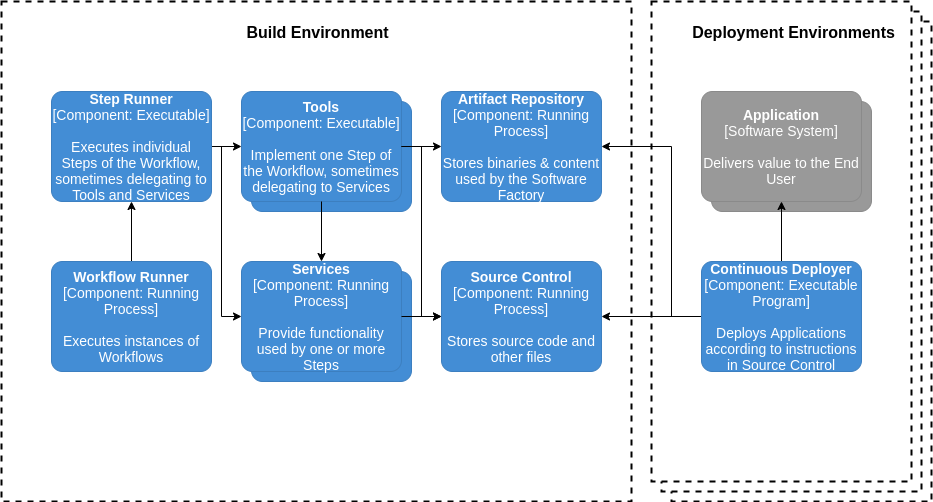

The diagram above was exported from draw.io. Its source (the exported page's mxGraphModel, read from the mxfile embedded in the PNG):
<mxGraphModel dx="1185" dy="676" grid="0" gridSize="10" guides="1" tooltips="1" connect="1" arrows="1" fold="1" page="1" pageScale="1" pageWidth="1100" pageHeight="850" math="0" shadow="0">
  <root>
    <mxCell id="nTANLQh2pjEMR87-yLjD-0" />
    <mxCell id="nTANLQh2pjEMR87-yLjD-1" parent="nTANLQh2pjEMR87-yLjD-0" />
    <mxCell id="GSMhSl2E2UPUvC5pg_37-7" value="" style="verticalLabelPosition=bottom;verticalAlign=top;html=1;shape=mxgraph.basic.rect;fillColor2=none;strokeWidth=2;size=20;indent=5;dashed=1;fontSize=14;" vertex="1" parent="nTANLQh2pjEMR87-yLjD-1">
      <mxGeometry x="680" y="30" width="260" height="480" as="geometry" />
    </mxCell>
    <mxCell id="GSMhSl2E2UPUvC5pg_37-6" value="" style="verticalLabelPosition=bottom;verticalAlign=top;html=1;shape=mxgraph.basic.rect;fillColor2=none;strokeWidth=2;size=20;indent=5;dashed=1;fontSize=14;" vertex="1" parent="nTANLQh2pjEMR87-yLjD-1">
      <mxGeometry x="670" y="20" width="260" height="480" as="geometry" />
    </mxCell>
    <mxCell id="QsGIkaW_cyhcCgfYxl6P-32" value="" style="verticalLabelPosition=bottom;verticalAlign=top;html=1;shape=mxgraph.basic.rect;fillColor2=none;strokeWidth=2;size=20;indent=5;dashed=1;fontSize=14;" parent="nTANLQh2pjEMR87-yLjD-1" vertex="1">
      <mxGeometry x="660" y="10" width="260" height="480" as="geometry" />
    </mxCell>
    <mxCell id="QsGIkaW_cyhcCgfYxl6P-9" value="" style="verticalLabelPosition=bottom;verticalAlign=top;html=1;shape=mxgraph.basic.rect;fillColor2=none;strokeWidth=2;size=20;indent=5;dashed=1;fontSize=14;" parent="nTANLQh2pjEMR87-yLjD-1" vertex="1">
      <mxGeometry x="10" y="10" width="630" height="500" as="geometry" />
    </mxCell>
    <object placeholders="1" c4Name="" c4Type="Software System" c4Description="" label="&lt;b style=&quot;font-size: 14px;&quot;&gt;%c4Name%&lt;/b&gt;&lt;div style=&quot;font-size: 14px;&quot;&gt;[%c4Type%]&lt;/div&gt;&lt;br style=&quot;font-size: 14px;&quot;&gt;&lt;div style=&quot;font-size: 14px;&quot;&gt;%c4Description%&lt;/div&gt;" id="QsGIkaW_cyhcCgfYxl6P-10">
      <mxCell style="rounded=1;whiteSpace=wrap;html=1;labelBackgroundColor=none;fillColor=#999999;fontColor=#ffffff;align=center;arcSize=10;strokeColor=#8A8A8A;metaEdit=1;metaData={&quot;c4Type&quot;:{&quot;editable&quot;:false}};points=[[0.25,0,0],[0.5,0,0],[0.75,0,0],[1,0.25,0],[1,0.5,0],[1,0.75,0],[0.75,1,0],[0.5,1,0],[0.25,1,0],[0,0.75,0],[0,0.5,0],[0,0.25,0]];fontSize=14;" parent="nTANLQh2pjEMR87-yLjD-1" vertex="1">
        <mxGeometry x="720" y="110" width="160" height="110.00000000000001" as="geometry" />
      </mxCell>
    </object>
    <object placeholders="1" c4Name="Application" c4Type="Software System" c4Description="Delivers value to the End User" label="&lt;b style=&quot;font-size: 14px;&quot;&gt;%c4Name%&lt;/b&gt;&lt;div style=&quot;font-size: 14px;&quot;&gt;[%c4Type%]&lt;/div&gt;&lt;br style=&quot;font-size: 14px;&quot;&gt;&lt;div style=&quot;font-size: 14px;&quot;&gt;%c4Description%&lt;/div&gt;" id="QsGIkaW_cyhcCgfYxl6P-7">
      <mxCell style="rounded=1;whiteSpace=wrap;html=1;labelBackgroundColor=none;fillColor=#999999;fontColor=#ffffff;align=center;arcSize=10;strokeColor=#8A8A8A;metaEdit=1;metaData={&quot;c4Type&quot;:{&quot;editable&quot;:false}};points=[[0.25,0,0],[0.5,0,0],[0.75,0,0],[1,0.25,0],[1,0.5,0],[1,0.75,0],[0.75,1,0],[0.5,1,0],[0.25,1,0],[0,0.75,0],[0,0.5,0],[0,0.25,0]];fontSize=14;" parent="nTANLQh2pjEMR87-yLjD-1" vertex="1">
        <mxGeometry x="710" y="100" width="160" height="110.00000000000001" as="geometry" />
      </mxCell>
    </object>
    <mxCell id="GSMhSl2E2UPUvC5pg_37-10" style="edgeStyle=orthogonalEdgeStyle;rounded=0;orthogonalLoop=1;jettySize=auto;html=1;" edge="1" parent="nTANLQh2pjEMR87-yLjD-1" source="QsGIkaW_cyhcCgfYxl6P-11" target="QsGIkaW_cyhcCgfYxl6P-12">
      <mxGeometry relative="1" as="geometry" />
    </mxCell>
    <mxCell id="GSMhSl2E2UPUvC5pg_37-12" style="edgeStyle=orthogonalEdgeStyle;rounded=0;orthogonalLoop=1;jettySize=auto;html=1;entryX=0;entryY=0.5;entryDx=0;entryDy=0;entryPerimeter=0;" edge="1" parent="nTANLQh2pjEMR87-yLjD-1" source="QsGIkaW_cyhcCgfYxl6P-11" target="QsGIkaW_cyhcCgfYxl6P-18">
      <mxGeometry relative="1" as="geometry">
        <Array as="points">
          <mxPoint x="230" y="155" />
          <mxPoint x="230" y="325" />
        </Array>
      </mxGeometry>
    </mxCell>
    <object placeholders="1" c4Name="Step Runner" c4Type="Component" c4Technology="Executable" c4Description="Executes individual Steps of the Workflow, sometimes delegating to Tools and Services" label="&lt;b style=&quot;font-size: 14px;&quot;&gt;%c4Name%&lt;/b&gt;&lt;div style=&quot;font-size: 14px;&quot;&gt;[%c4Type%: %c4Technology%]&lt;/div&gt;&lt;br style=&quot;font-size: 14px;&quot;&gt;&lt;div style=&quot;font-size: 14px;&quot;&gt;%c4Description%&lt;/div&gt;" id="QsGIkaW_cyhcCgfYxl6P-11">
      <mxCell style="rounded=1;whiteSpace=wrap;html=1;labelBackgroundColor=none;fillColor=#438DD5;fontColor=#ffffff;align=center;arcSize=10;strokeColor=#3C7FC0;metaEdit=1;metaData={&quot;c4Type&quot;:{&quot;editable&quot;:false}};points=[[0.25,0,0],[0.5,0,0],[0.75,0,0],[1,0.25,0],[1,0.5,0],[1,0.75,0],[0.75,1,0],[0.5,1,0],[0.25,1,0],[0,0.75,0],[0,0.5,0],[0,0.25,0]];fontSize=14;" parent="nTANLQh2pjEMR87-yLjD-1" vertex="1">
        <mxGeometry x="60" y="100" width="160" height="110.00000000000001" as="geometry" />
      </mxCell>
    </object>
    <mxCell id="GSMhSl2E2UPUvC5pg_37-11" style="edgeStyle=orthogonalEdgeStyle;rounded=0;orthogonalLoop=1;jettySize=auto;html=1;" edge="1" parent="nTANLQh2pjEMR87-yLjD-1" source="QsGIkaW_cyhcCgfYxl6P-13" target="QsGIkaW_cyhcCgfYxl6P-11">
      <mxGeometry relative="1" as="geometry" />
    </mxCell>
    <object placeholders="1" c4Name="Workflow Runner" c4Type="Component" c4Technology="Running Process" c4Description="Executes instances of Workflows" label="&lt;b style=&quot;font-size: 14px;&quot;&gt;%c4Name%&lt;/b&gt;&lt;div style=&quot;font-size: 14px;&quot;&gt;[%c4Type%: %c4Technology%]&lt;/div&gt;&lt;br style=&quot;font-size: 14px;&quot;&gt;&lt;div style=&quot;font-size: 14px;&quot;&gt;%c4Description%&lt;/div&gt;" id="QsGIkaW_cyhcCgfYxl6P-13">
      <mxCell style="rounded=1;whiteSpace=wrap;html=1;labelBackgroundColor=none;fillColor=#438DD5;fontColor=#ffffff;align=center;arcSize=10;strokeColor=#3C7FC0;metaEdit=1;metaData={&quot;c4Type&quot;:{&quot;editable&quot;:false}};points=[[0.25,0,0],[0.5,0,0],[0.75,0,0],[1,0.25,0],[1,0.5,0],[1,0.75,0],[0.75,1,0],[0.5,1,0],[0.25,1,0],[0,0.75,0],[0,0.5,0],[0,0.25,0]];fontSize=14;" parent="nTANLQh2pjEMR87-yLjD-1" vertex="1">
        <mxGeometry x="60" y="270" width="160" height="110.00000000000001" as="geometry" />
      </mxCell>
    </object>
    <mxCell id="QsGIkaW_cyhcCgfYxl6P-27" style="edgeStyle=orthogonalEdgeStyle;rounded=0;orthogonalLoop=1;jettySize=auto;html=1;fontSize=14;" parent="nTANLQh2pjEMR87-yLjD-1" source="QsGIkaW_cyhcCgfYxl6P-17" target="QsGIkaW_cyhcCgfYxl6P-21" edge="1">
      <mxGeometry relative="1" as="geometry" />
    </mxCell>
    <mxCell id="QsGIkaW_cyhcCgfYxl6P-28" style="edgeStyle=orthogonalEdgeStyle;rounded=0;orthogonalLoop=1;jettySize=auto;html=1;entryX=1;entryY=0.5;entryDx=0;entryDy=0;entryPerimeter=0;fontSize=14;" parent="nTANLQh2pjEMR87-yLjD-1" source="QsGIkaW_cyhcCgfYxl6P-17" target="QsGIkaW_cyhcCgfYxl6P-20" edge="1">
      <mxGeometry relative="1" as="geometry">
        <Array as="points">
          <mxPoint x="680" y="325" />
          <mxPoint x="680" y="155" />
        </Array>
      </mxGeometry>
    </mxCell>
    <mxCell id="QsGIkaW_cyhcCgfYxl6P-29" style="edgeStyle=orthogonalEdgeStyle;rounded=0;orthogonalLoop=1;jettySize=auto;html=1;fontSize=14;" parent="nTANLQh2pjEMR87-yLjD-1" source="QsGIkaW_cyhcCgfYxl6P-17" target="QsGIkaW_cyhcCgfYxl6P-7" edge="1">
      <mxGeometry relative="1" as="geometry" />
    </mxCell>
    <object placeholders="1" c4Name="Continuous Deployer" c4Type="Component" c4Technology="Executable Program" c4Description="Deploys Applications according to instructions in Source Control" label="&lt;b style=&quot;font-size: 14px;&quot;&gt;%c4Name%&lt;/b&gt;&lt;div style=&quot;font-size: 14px;&quot;&gt;[%c4Type%: %c4Technology%]&lt;/div&gt;&lt;br style=&quot;font-size: 14px;&quot;&gt;&lt;div style=&quot;font-size: 14px;&quot;&gt;%c4Description%&lt;/div&gt;" id="QsGIkaW_cyhcCgfYxl6P-17">
      <mxCell style="rounded=1;whiteSpace=wrap;html=1;labelBackgroundColor=none;fillColor=#438DD5;fontColor=#ffffff;align=center;arcSize=10;strokeColor=#3C7FC0;metaEdit=1;metaData={&quot;c4Type&quot;:{&quot;editable&quot;:false}};points=[[0.25,0,0],[0.5,0,0],[0.75,0,0],[1,0.25,0],[1,0.5,0],[1,0.75,0],[0.75,1,0],[0.5,1,0],[0.25,1,0],[0,0.75,0],[0,0.5,0],[0,0.25,0]];fontSize=14;" parent="nTANLQh2pjEMR87-yLjD-1" vertex="1">
        <mxGeometry x="710" y="270" width="160" height="110.00000000000001" as="geometry" />
      </mxCell>
    </object>
    <object placeholders="1" c4Name="Artifact Repository" c4Type="Component" c4Technology="Running Process" c4Description="Stores binaries &amp; content used by the Software Factory" label="&lt;b style=&quot;font-size: 14px;&quot;&gt;%c4Name%&lt;/b&gt;&lt;div style=&quot;font-size: 14px;&quot;&gt;[%c4Type%: %c4Technology%]&lt;/div&gt;&lt;br style=&quot;font-size: 14px;&quot;&gt;&lt;div style=&quot;font-size: 14px;&quot;&gt;%c4Description%&lt;/div&gt;" id="QsGIkaW_cyhcCgfYxl6P-20">
      <mxCell style="rounded=1;whiteSpace=wrap;html=1;labelBackgroundColor=none;fillColor=#438DD5;fontColor=#ffffff;align=center;arcSize=10;strokeColor=#3C7FC0;metaEdit=1;metaData={&quot;c4Type&quot;:{&quot;editable&quot;:false}};points=[[0.25,0,0],[0.5,0,0],[0.75,0,0],[1,0.25,0],[1,0.5,0],[1,0.75,0],[0.75,1,0],[0.5,1,0],[0.25,1,0],[0,0.75,0],[0,0.5,0],[0,0.25,0]];fontSize=14;" parent="nTANLQh2pjEMR87-yLjD-1" vertex="1">
        <mxGeometry x="450" y="100" width="160" height="110.00000000000001" as="geometry" />
      </mxCell>
    </object>
    <object placeholders="1" c4Name="Source Control" c4Type="Component" c4Technology="Running Process" c4Description="Stores source code and other files" label="&lt;b style=&quot;font-size: 14px;&quot;&gt;%c4Name%&lt;/b&gt;&lt;div style=&quot;font-size: 14px;&quot;&gt;[%c4Type%: %c4Technology%]&lt;/div&gt;&lt;br style=&quot;font-size: 14px;&quot;&gt;&lt;div style=&quot;font-size: 14px;&quot;&gt;%c4Description%&lt;/div&gt;" id="QsGIkaW_cyhcCgfYxl6P-21">
      <mxCell style="rounded=1;whiteSpace=wrap;html=1;labelBackgroundColor=none;fillColor=#438DD5;fontColor=#ffffff;align=center;arcSize=10;strokeColor=#3C7FC0;metaEdit=1;metaData={&quot;c4Type&quot;:{&quot;editable&quot;:false}};points=[[0.25,0,0],[0.5,0,0],[0.75,0,0],[1,0.25,0],[1,0.5,0],[1,0.75,0],[0.75,1,0],[0.5,1,0],[0.25,1,0],[0,0.75,0],[0,0.5,0],[0,0.25,0]];fontSize=14;" parent="nTANLQh2pjEMR87-yLjD-1" vertex="1">
        <mxGeometry x="450" y="270" width="160" height="110.00000000000001" as="geometry" />
      </mxCell>
    </object>
    <mxCell id="d5AHkVUsZ-eI7K3zVQDA-0" value="&lt;b style=&quot;font-size: 16px;&quot;&gt;&lt;font style=&quot;font-size: 16px;&quot;&gt;Build Environment&lt;/font&gt;&lt;/b&gt;" style="text;html=1;align=center;verticalAlign=middle;resizable=0;points=[];autosize=1;fontSize=16;" vertex="1" parent="nTANLQh2pjEMR87-yLjD-1">
      <mxGeometry x="250" y="30" width="152" height="23" as="geometry" />
    </mxCell>
    <mxCell id="d5AHkVUsZ-eI7K3zVQDA-1" value="&lt;b style=&quot;font-size: 16px;&quot;&gt;&lt;font style=&quot;font-size: 16px;&quot;&gt;Deployment Environments&lt;/font&gt;&lt;/b&gt;" style="text;html=1;align=center;verticalAlign=middle;resizable=0;points=[];autosize=1;fontSize=16;" vertex="1" parent="nTANLQh2pjEMR87-yLjD-1">
      <mxGeometry x="695" y="30" width="213" height="23" as="geometry" />
    </mxCell>
    <mxCell id="GSMhSl2E2UPUvC5pg_37-8" value="" style="group;" vertex="1" connectable="0" parent="nTANLQh2pjEMR87-yLjD-1">
      <mxGeometry x="250" y="270" width="170" height="120" as="geometry" />
    </mxCell>
    <object placeholders="1" c4Name="" c4Type="Component" c4Technology="" c4Description="" label="&lt;b style=&quot;font-size: 14px;&quot;&gt;%c4Name%&lt;/b&gt;&lt;div style=&quot;font-size: 14px;&quot;&gt;[%c4Type%: %c4Technology%]&lt;/div&gt;&lt;br style=&quot;font-size: 14px;&quot;&gt;&lt;div style=&quot;font-size: 14px;&quot;&gt;%c4Description%&lt;/div&gt;" id="QsGIkaW_cyhcCgfYxl6P-19">
      <mxCell style="rounded=1;whiteSpace=wrap;html=1;labelBackgroundColor=none;fillColor=#438DD5;fontColor=#ffffff;align=center;arcSize=10;strokeColor=#3C7FC0;metaEdit=1;metaData={&quot;c4Type&quot;:{&quot;editable&quot;:false}};points=[[0.25,0,0],[0.5,0,0],[0.75,0,0],[1,0.25,0],[1,0.5,0],[1,0.75,0],[0.75,1,0],[0.5,1,0],[0.25,1,0],[0,0.75,0],[0,0.5,0],[0,0.25,0]];fontSize=14;" parent="GSMhSl2E2UPUvC5pg_37-8" vertex="1">
        <mxGeometry x="10" y="10" width="160" height="110.00000000000001" as="geometry" />
      </mxCell>
    </object>
    <object placeholders="1" c4Name="Services" c4Type="Component" c4Technology="Running Process" c4Description="Provide functionality used by one or more Steps" label="&lt;b style=&quot;font-size: 14px;&quot;&gt;%c4Name%&lt;/b&gt;&lt;div style=&quot;font-size: 14px;&quot;&gt;[%c4Type%: %c4Technology%]&lt;/div&gt;&lt;br style=&quot;font-size: 14px;&quot;&gt;&lt;div style=&quot;font-size: 14px;&quot;&gt;%c4Description%&lt;/div&gt;" id="QsGIkaW_cyhcCgfYxl6P-18">
      <mxCell style="rounded=1;whiteSpace=wrap;html=1;labelBackgroundColor=none;fillColor=#438DD5;fontColor=#ffffff;align=center;arcSize=10;strokeColor=#3C7FC0;metaEdit=1;metaData={&quot;c4Type&quot;:{&quot;editable&quot;:false}};points=[[0.25,0,0],[0.5,0,0],[0.75,0,0],[1,0.25,0],[1,0.5,0],[1,0.75,0],[0.75,1,0],[0.5,1,0],[0.25,1,0],[0,0.75,0],[0,0.5,0],[0,0.25,0]];fontSize=14;" parent="GSMhSl2E2UPUvC5pg_37-8" vertex="1">
        <mxGeometry width="160" height="110.00000000000001" as="geometry" />
      </mxCell>
    </object>
    <mxCell id="GSMhSl2E2UPUvC5pg_37-9" value="" style="group;fontSize=14;" vertex="1" connectable="0" parent="nTANLQh2pjEMR87-yLjD-1">
      <mxGeometry x="250" y="100" width="170" height="120" as="geometry" />
    </mxCell>
    <object placeholders="1" c4Name="" c4Type="Component" c4Technology="" c4Description="" label="&lt;b style=&quot;font-size: 14px;&quot;&gt;%c4Name%&lt;/b&gt;&lt;div style=&quot;font-size: 14px;&quot;&gt;[%c4Type%: %c4Technology%]&lt;/div&gt;&lt;br style=&quot;font-size: 14px;&quot;&gt;&lt;div style=&quot;font-size: 14px;&quot;&gt;%c4Description%&lt;/div&gt;" id="QsGIkaW_cyhcCgfYxl6P-16">
      <mxCell style="rounded=1;whiteSpace=wrap;html=1;labelBackgroundColor=none;fillColor=#438DD5;fontColor=#ffffff;align=center;arcSize=10;strokeColor=#3C7FC0;metaEdit=1;metaData={&quot;c4Type&quot;:{&quot;editable&quot;:false}};points=[[0.25,0,0],[0.5,0,0],[0.75,0,0],[1,0.25,0],[1,0.5,0],[1,0.75,0],[0.75,1,0],[0.5,1,0],[0.25,1,0],[0,0.75,0],[0,0.5,0],[0,0.25,0]];fontSize=14;" parent="GSMhSl2E2UPUvC5pg_37-9" vertex="1">
        <mxGeometry x="10" y="10" width="160" height="110.00000000000001" as="geometry" />
      </mxCell>
    </object>
    <object placeholders="1" c4Name="Tools" c4Type="Component" c4Technology="Executable" c4Description="Implement one Step of the Workflow, sometimes delegating to Services" label="&lt;b style=&quot;font-size: 14px;&quot;&gt;%c4Name%&lt;/b&gt;&lt;div style=&quot;font-size: 14px;&quot;&gt;[%c4Type%: %c4Technology%]&lt;/div&gt;&lt;br style=&quot;font-size: 14px;&quot;&gt;&lt;div style=&quot;font-size: 14px;&quot;&gt;%c4Description%&lt;/div&gt;" id="QsGIkaW_cyhcCgfYxl6P-12">
      <mxCell style="rounded=1;whiteSpace=wrap;html=1;labelBackgroundColor=none;fillColor=#438DD5;fontColor=#ffffff;align=center;arcSize=10;strokeColor=#3C7FC0;metaEdit=1;metaData={&quot;c4Type&quot;:{&quot;editable&quot;:false}};points=[[0.25,0,0],[0.5,0,0],[0.75,0,0],[1,0.25,0],[1,0.5,0],[1,0.75,0],[0.75,1,0],[0.5,1,0],[0.25,1,0],[0,0.75,0],[0,0.5,0],[0,0.25,0]];fontSize=14;" parent="GSMhSl2E2UPUvC5pg_37-9" vertex="1">
        <mxGeometry width="160" height="110.00000000000001" as="geometry" />
      </mxCell>
    </object>
    <mxCell id="GSMhSl2E2UPUvC5pg_37-13" style="edgeStyle=orthogonalEdgeStyle;rounded=0;orthogonalLoop=1;jettySize=auto;html=1;" edge="1" parent="nTANLQh2pjEMR87-yLjD-1" source="QsGIkaW_cyhcCgfYxl6P-12" target="QsGIkaW_cyhcCgfYxl6P-18">
      <mxGeometry relative="1" as="geometry" />
    </mxCell>
    <mxCell id="GSMhSl2E2UPUvC5pg_37-14" style="edgeStyle=orthogonalEdgeStyle;rounded=0;orthogonalLoop=1;jettySize=auto;html=1;" edge="1" parent="nTANLQh2pjEMR87-yLjD-1" source="QsGIkaW_cyhcCgfYxl6P-12" target="QsGIkaW_cyhcCgfYxl6P-20">
      <mxGeometry relative="1" as="geometry" />
    </mxCell>
    <mxCell id="GSMhSl2E2UPUvC5pg_37-15" style="edgeStyle=orthogonalEdgeStyle;rounded=0;orthogonalLoop=1;jettySize=auto;html=1;" edge="1" parent="nTANLQh2pjEMR87-yLjD-1" source="QsGIkaW_cyhcCgfYxl6P-18" target="QsGIkaW_cyhcCgfYxl6P-21">
      <mxGeometry relative="1" as="geometry" />
    </mxCell>
    <mxCell id="GSMhSl2E2UPUvC5pg_37-16" style="edgeStyle=orthogonalEdgeStyle;rounded=0;orthogonalLoop=1;jettySize=auto;html=1;entryX=0;entryY=0.5;entryDx=0;entryDy=0;entryPerimeter=0;" edge="1" parent="nTANLQh2pjEMR87-yLjD-1" source="QsGIkaW_cyhcCgfYxl6P-12" target="QsGIkaW_cyhcCgfYxl6P-21">
      <mxGeometry relative="1" as="geometry" />
    </mxCell>
  </root>
</mxGraphModel>